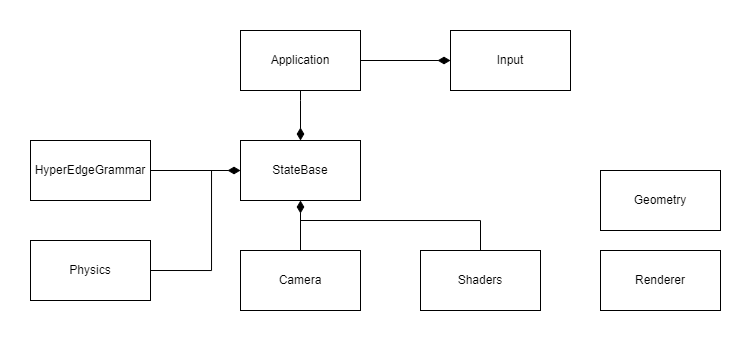

The diagram above was exported from draw.io. Its source (the exported page's mxGraphModel, read from the mxfile embedded in the PNG):
<mxGraphModel dx="1154" dy="659" grid="1" gridSize="10" guides="1" tooltips="1" connect="1" arrows="1" fold="1" page="1" pageScale="1" pageWidth="827" pageHeight="1169" math="0" shadow="0">
  <root>
    <mxCell id="WIyWlLk6GJQsqaUBKTNV-0" />
    <mxCell id="WIyWlLk6GJQsqaUBKTNV-1" parent="WIyWlLk6GJQsqaUBKTNV-0" />
    <mxCell id="SeGYriUmHbbrvNDbJYb4-13" style="edgeStyle=orthogonalEdgeStyle;rounded=0;orthogonalLoop=1;jettySize=auto;html=1;entryX=0;entryY=0.5;entryDx=0;entryDy=0;endArrow=diamondThin;endFill=1;endSize=10;" edge="1" parent="WIyWlLk6GJQsqaUBKTNV-1" source="SeGYriUmHbbrvNDbJYb4-4" target="SeGYriUmHbbrvNDbJYb4-8">
      <mxGeometry relative="1" as="geometry" />
    </mxCell>
    <mxCell id="SeGYriUmHbbrvNDbJYb4-14" style="edgeStyle=orthogonalEdgeStyle;rounded=0;orthogonalLoop=1;jettySize=auto;html=1;entryX=0.5;entryY=0;entryDx=0;entryDy=0;endArrow=diamondThin;endFill=1;strokeWidth=1;endSize=10;" edge="1" parent="WIyWlLk6GJQsqaUBKTNV-1" source="SeGYriUmHbbrvNDbJYb4-4" target="SeGYriUmHbbrvNDbJYb4-5">
      <mxGeometry relative="1" as="geometry">
        <Array as="points">
          <mxPoint x="300" y="110" />
          <mxPoint x="300" y="110" />
        </Array>
      </mxGeometry>
    </mxCell>
    <mxCell id="SeGYriUmHbbrvNDbJYb4-4" value="Application" style="rounded=0;whiteSpace=wrap;html=1;" vertex="1" parent="WIyWlLk6GJQsqaUBKTNV-1">
      <mxGeometry x="240" y="40" width="120" height="60" as="geometry" />
    </mxCell>
    <mxCell id="SeGYriUmHbbrvNDbJYb4-5" value="StateBase" style="rounded=0;whiteSpace=wrap;html=1;" vertex="1" parent="WIyWlLk6GJQsqaUBKTNV-1">
      <mxGeometry x="240" y="150" width="120" height="60" as="geometry" />
    </mxCell>
    <mxCell id="SeGYriUmHbbrvNDbJYb4-15" style="edgeStyle=orthogonalEdgeStyle;rounded=0;orthogonalLoop=1;jettySize=auto;html=1;entryX=0;entryY=0.5;entryDx=0;entryDy=0;endArrow=diamondThin;endFill=1;startSize=6;endSize=10;" edge="1" parent="WIyWlLk6GJQsqaUBKTNV-1" source="SeGYriUmHbbrvNDbJYb4-6" target="SeGYriUmHbbrvNDbJYb4-5">
      <mxGeometry relative="1" as="geometry" />
    </mxCell>
    <mxCell id="SeGYriUmHbbrvNDbJYb4-6" value="HyperEdgeGrammar" style="rounded=0;whiteSpace=wrap;html=1;" vertex="1" parent="WIyWlLk6GJQsqaUBKTNV-1">
      <mxGeometry x="30" y="150" width="120" height="60" as="geometry" />
    </mxCell>
    <mxCell id="SeGYriUmHbbrvNDbJYb4-16" style="edgeStyle=orthogonalEdgeStyle;rounded=0;orthogonalLoop=1;jettySize=auto;html=1;exitX=1;exitY=0.5;exitDx=0;exitDy=0;endArrow=none;endFill=0;" edge="1" parent="WIyWlLk6GJQsqaUBKTNV-1" source="SeGYriUmHbbrvNDbJYb4-7">
      <mxGeometry relative="1" as="geometry">
        <mxPoint x="210" y="180" as="targetPoint" />
        <mxPoint x="150" y="290.02857142857135" as="sourcePoint" />
        <Array as="points">
          <mxPoint x="211" y="280" />
          <mxPoint x="211" y="180" />
        </Array>
      </mxGeometry>
    </mxCell>
    <mxCell id="SeGYriUmHbbrvNDbJYb4-7" value="Physics" style="rounded=0;whiteSpace=wrap;html=1;" vertex="1" parent="WIyWlLk6GJQsqaUBKTNV-1">
      <mxGeometry x="30" y="250" width="120" height="60" as="geometry" />
    </mxCell>
    <mxCell id="SeGYriUmHbbrvNDbJYb4-8" value="Input" style="rounded=0;whiteSpace=wrap;html=1;" vertex="1" parent="WIyWlLk6GJQsqaUBKTNV-1">
      <mxGeometry x="450" y="40" width="120" height="60" as="geometry" />
    </mxCell>
    <mxCell id="SeGYriUmHbbrvNDbJYb4-17" style="edgeStyle=orthogonalEdgeStyle;rounded=0;orthogonalLoop=1;jettySize=auto;html=1;entryX=0.5;entryY=1;entryDx=0;entryDy=0;endArrow=diamondThin;endFill=1;endSize=10;" edge="1" parent="WIyWlLk6GJQsqaUBKTNV-1" source="SeGYriUmHbbrvNDbJYb4-9" target="SeGYriUmHbbrvNDbJYb4-5">
      <mxGeometry relative="1" as="geometry" />
    </mxCell>
    <mxCell id="SeGYriUmHbbrvNDbJYb4-9" value="Camera" style="rounded=0;whiteSpace=wrap;html=1;" vertex="1" parent="WIyWlLk6GJQsqaUBKTNV-1">
      <mxGeometry x="240" y="260" width="120" height="60" as="geometry" />
    </mxCell>
    <mxCell id="SeGYriUmHbbrvNDbJYb4-18" style="edgeStyle=orthogonalEdgeStyle;rounded=0;orthogonalLoop=1;jettySize=auto;html=1;endArrow=none;endFill=0;" edge="1" parent="WIyWlLk6GJQsqaUBKTNV-1" source="SeGYriUmHbbrvNDbJYb4-10">
      <mxGeometry relative="1" as="geometry">
        <mxPoint x="300" y="230" as="targetPoint" />
        <Array as="points">
          <mxPoint x="480" y="230" />
        </Array>
      </mxGeometry>
    </mxCell>
    <mxCell id="SeGYriUmHbbrvNDbJYb4-10" value="Shaders" style="rounded=0;whiteSpace=wrap;html=1;" vertex="1" parent="WIyWlLk6GJQsqaUBKTNV-1">
      <mxGeometry x="420" y="260" width="120" height="60" as="geometry" />
    </mxCell>
    <mxCell id="SeGYriUmHbbrvNDbJYb4-11" value="Geometry" style="rounded=0;whiteSpace=wrap;html=1;" vertex="1" parent="WIyWlLk6GJQsqaUBKTNV-1">
      <mxGeometry x="600" y="180" width="120" height="60" as="geometry" />
    </mxCell>
    <mxCell id="SeGYriUmHbbrvNDbJYb4-12" value="Renderer" style="rounded=0;whiteSpace=wrap;html=1;" vertex="1" parent="WIyWlLk6GJQsqaUBKTNV-1">
      <mxGeometry x="600" y="260" width="120" height="60" as="geometry" />
    </mxCell>
  </root>
</mxGraphModel>